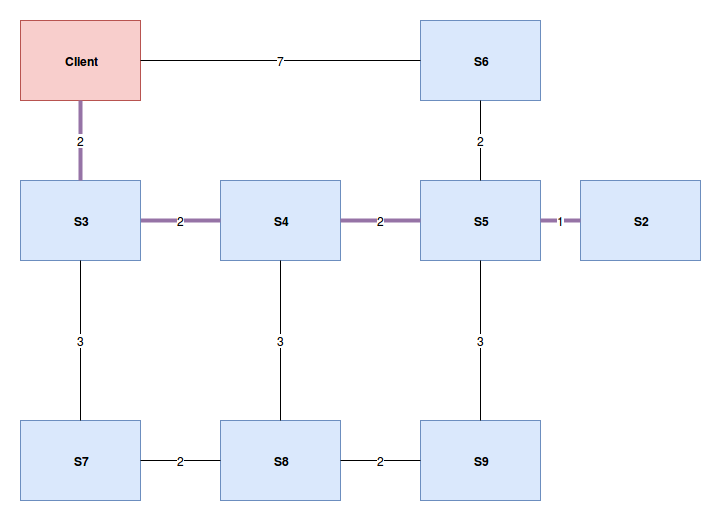

The diagram above was exported from draw.io. Its source (the exported page's mxGraphModel, read from the mxfile embedded in the PNG):
<mxGraphModel dx="950" dy="1668" grid="1" gridSize="10" guides="1" tooltips="1" connect="1" arrows="1" fold="1" page="1" pageScale="1" pageWidth="850" pageHeight="1100" background="#ffffff" math="0" shadow="0">
  <root>
    <mxCell id="0" />
    <mxCell id="1" parent="0" />
    <mxCell id="2" value="S4" style="whiteSpace=wrap;html=1;labelBackgroundColor=none;fontSize=12;align=center;fontStyle=1;fillColor=#dae8fc;strokeColor=#6c8ebf;" vertex="1" parent="1">
      <mxGeometry x="320" y="120" width="120" height="80" as="geometry" />
    </mxCell>
    <mxCell id="11" value="S5" style="whiteSpace=wrap;html=1;labelBackgroundColor=none;fontSize=12;align=center;fontStyle=1;fillColor=#dae8fc;strokeColor=#6c8ebf;" vertex="1" parent="1">
      <mxGeometry x="520" y="120" width="120" height="80" as="geometry" />
    </mxCell>
    <mxCell id="8" value="2" style="edgeStyle=orthogonalEdgeStyle;rounded=0;html=1;startArrow=none;startFill=0;endArrow=none;endFill=0;jettySize=auto;orthogonalLoop=1;fontSize=12;fillColor=#e1d5e7;strokeColor=#9673a6;strokeWidth=4;" edge="1" parent="1" source="5" target="2">
      <mxGeometry relative="1" as="geometry" />
    </mxCell>
    <mxCell id="5" value="S3" style="whiteSpace=wrap;html=1;labelBackgroundColor=none;fontSize=12;align=center;fontStyle=1;fillColor=#dae8fc;strokeColor=#6c8ebf;" vertex="1" parent="1">
      <mxGeometry x="120" y="120" width="120" height="80" as="geometry" />
    </mxCell>
    <mxCell id="13" value="Client" style="whiteSpace=wrap;html=1;labelBackgroundColor=none;fontSize=12;align=center;fontStyle=1;fillColor=#f8cecc;strokeColor=#b85450;" vertex="1" parent="1">
      <mxGeometry x="120" y="-40" width="120" height="80" as="geometry" />
    </mxCell>
    <mxCell id="20" value="S6" style="whiteSpace=wrap;html=1;labelBackgroundColor=none;fontSize=12;align=center;fontStyle=1;fillColor=#dae8fc;strokeColor=#6c8ebf;" vertex="1" parent="1">
      <mxGeometry x="520" y="-40" width="120" height="80" as="geometry" />
    </mxCell>
    <mxCell id="22" value="2" style="endArrow=none;startArrow=none;html=1;fontSize=12;entryX=0;entryY=0.5;exitX=1;exitY=0.5;startFill=0;endFill=0;fillColor=#e1d5e7;strokeColor=#9673a6;strokeWidth=4;" edge="1" parent="1" source="2" target="11">
      <mxGeometry width="50" height="50" relative="1" as="geometry">
        <mxPoint x="350" y="330" as="sourcePoint" />
        <mxPoint x="400" y="280" as="targetPoint" />
      </mxGeometry>
    </mxCell>
    <mxCell id="23" value="7" style="endArrow=none;html=1;fontSize=12;entryX=0;entryY=0.5;exitX=1;exitY=0.5;endFill=0;" edge="1" parent="1" source="13" target="20">
      <mxGeometry width="50" height="50" relative="1" as="geometry">
        <mxPoint x="270" y="70" as="sourcePoint" />
        <mxPoint x="320" y="20" as="targetPoint" />
      </mxGeometry>
    </mxCell>
    <mxCell id="24" value="2" style="rounded=0;html=1;startArrow=none;startFill=0;endArrow=none;endFill=0;jettySize=auto;orthogonalLoop=1;fontSize=12;exitX=0.5;exitY=0;entryX=0.5;entryY=1;fillColor=#e1d5e7;strokeColor=#9673a6;strokeWidth=4;" edge="1" parent="1" source="5" target="13">
      <mxGeometry relative="1" as="geometry">
        <mxPoint x="250" y="170" as="sourcePoint" />
        <mxPoint x="330" y="170" as="targetPoint" />
      </mxGeometry>
    </mxCell>
    <mxCell id="25" value="S2" style="whiteSpace=wrap;html=1;labelBackgroundColor=none;fontSize=12;align=center;fontStyle=1;fillColor=#dae8fc;strokeColor=#6c8ebf;" vertex="1" parent="1">
      <mxGeometry x="680" y="120" width="120" height="80" as="geometry" />
    </mxCell>
    <mxCell id="26" value="1" style="endArrow=none;startArrow=none;html=1;fontSize=12;exitX=1;exitY=0.5;startFill=0;endFill=0;entryX=0;entryY=0.5;fillColor=#e1d5e7;strokeColor=#9673a6;strokeWidth=4;" edge="1" parent="1" source="11" target="25">
      <mxGeometry width="50" height="50" relative="1" as="geometry">
        <mxPoint x="679.6470588235295" y="160.23529411764707" as="sourcePoint" />
        <mxPoint x="730" y="160" as="targetPoint" />
      </mxGeometry>
    </mxCell>
    <mxCell id="27" value="2" style="endArrow=none;html=1;fontSize=12;entryX=0.5;entryY=1;endFill=0;" edge="1" parent="1" source="11" target="20">
      <mxGeometry width="50" height="50" relative="1" as="geometry">
        <mxPoint x="530" y="120" as="sourcePoint" />
        <mxPoint x="580" y="70" as="targetPoint" />
      </mxGeometry>
    </mxCell>
    <mxCell id="28" value="S7" style="whiteSpace=wrap;html=1;labelBackgroundColor=none;fontSize=12;align=center;fontStyle=1;fillColor=#dae8fc;strokeColor=#6c8ebf;" vertex="1" parent="1">
      <mxGeometry x="120" y="360" width="120" height="80" as="geometry" />
    </mxCell>
    <mxCell id="29" value="S8" style="whiteSpace=wrap;html=1;labelBackgroundColor=none;fontSize=12;align=center;fontStyle=1;fillColor=#dae8fc;strokeColor=#6c8ebf;" vertex="1" parent="1">
      <mxGeometry x="320" y="360" width="120" height="80" as="geometry" />
    </mxCell>
    <mxCell id="30" value="S9" style="whiteSpace=wrap;html=1;labelBackgroundColor=none;fontSize=12;align=center;fontStyle=1;fillColor=#dae8fc;strokeColor=#6c8ebf;" vertex="1" parent="1">
      <mxGeometry x="520" y="360" width="120" height="80" as="geometry" />
    </mxCell>
    <mxCell id="31" value="3" style="endArrow=none;html=1;fontSize=12;entryX=0.5;entryY=1;endFill=0;exitX=0.5;exitY=0;" edge="1" parent="1" source="28">
      <mxGeometry width="50" height="50" relative="1" as="geometry">
        <mxPoint x="180" y="280" as="sourcePoint" />
        <mxPoint x="180" y="200" as="targetPoint" />
      </mxGeometry>
    </mxCell>
    <mxCell id="32" value="3" style="endArrow=none;html=1;fontSize=12;entryX=0.5;entryY=1;endFill=0;exitX=0.5;exitY=0;" edge="1" parent="1">
      <mxGeometry width="50" height="50" relative="1" as="geometry">
        <mxPoint x="380" y="360" as="sourcePoint" />
        <mxPoint x="380" y="200" as="targetPoint" />
      </mxGeometry>
    </mxCell>
    <mxCell id="33" value="3" style="endArrow=none;html=1;fontSize=12;entryX=0.5;entryY=1;endFill=0;exitX=0.5;exitY=0;" edge="1" parent="1">
      <mxGeometry width="50" height="50" relative="1" as="geometry">
        <mxPoint x="580" y="360" as="sourcePoint" />
        <mxPoint x="580" y="200" as="targetPoint" />
      </mxGeometry>
    </mxCell>
    <mxCell id="34" value="2" style="endArrow=none;html=1;fontSize=12;entryX=1;entryY=0.5;endFill=0;exitX=0;exitY=0.5;" edge="1" parent="1" source="29" target="28">
      <mxGeometry width="50" height="50" relative="1" as="geometry">
        <mxPoint x="590" y="370" as="sourcePoint" />
        <mxPoint x="590" y="210" as="targetPoint" />
      </mxGeometry>
    </mxCell>
    <mxCell id="35" value="2" style="endArrow=none;html=1;fontSize=12;entryX=1;entryY=0.5;endFill=0;exitX=0;exitY=0.5;" edge="1" parent="1">
      <mxGeometry width="50" height="50" relative="1" as="geometry">
        <mxPoint x="520" y="400" as="sourcePoint" />
        <mxPoint x="440" y="400" as="targetPoint" />
      </mxGeometry>
    </mxCell>
  </root>
</mxGraphModel>